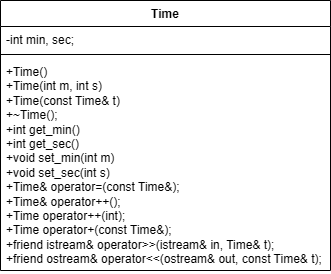

The diagram above was exported from draw.io. Its source (the exported page's mxGraphModel, read from the mxfile embedded in the PNG):
<mxGraphModel dx="1050" dy="522" grid="1" gridSize="10" guides="1" tooltips="1" connect="1" arrows="1" fold="1" page="1" pageScale="1" pageWidth="827" pageHeight="1169" math="0" shadow="0">
  <root>
    <mxCell id="0" />
    <mxCell id="1" parent="0" />
    <mxCell id="AcVY1oCAC-GIyJHoYLgf-1" value="Time" style="swimlane;fontStyle=1;align=center;verticalAlign=top;childLayout=stackLayout;horizontal=1;startSize=26;horizontalStack=0;resizeParent=1;resizeParentMax=0;resizeLast=0;collapsible=1;marginBottom=0;whiteSpace=wrap;html=1;" vertex="1" parent="1">
      <mxGeometry x="334" y="200" width="330" height="270" as="geometry" />
    </mxCell>
    <mxCell id="AcVY1oCAC-GIyJHoYLgf-2" value="-int min, sec;" style="text;strokeColor=none;fillColor=none;align=left;verticalAlign=top;spacingLeft=4;spacingRight=4;overflow=hidden;rotatable=0;points=[[0,0.5],[1,0.5]];portConstraint=eastwest;whiteSpace=wrap;html=1;" vertex="1" parent="AcVY1oCAC-GIyJHoYLgf-1">
      <mxGeometry y="26" width="330" height="24" as="geometry" />
    </mxCell>
    <mxCell id="AcVY1oCAC-GIyJHoYLgf-3" value="" style="line;strokeWidth=1;fillColor=none;align=left;verticalAlign=middle;spacingTop=-1;spacingLeft=3;spacingRight=3;rotatable=0;labelPosition=right;points=[];portConstraint=eastwest;strokeColor=inherit;" vertex="1" parent="AcVY1oCAC-GIyJHoYLgf-1">
      <mxGeometry y="50" width="330" height="8" as="geometry" />
    </mxCell>
    <mxCell id="AcVY1oCAC-GIyJHoYLgf-4" value="&lt;div&gt;+Time()&lt;/div&gt;&lt;div&gt;&lt;span style=&quot;white-space: normal;&quot;&gt;+Time(int m, int s)&lt;/span&gt;&lt;/div&gt;&lt;div&gt;&lt;span style=&quot;white-space: normal;&quot;&gt;+Time(const Time&amp;amp; t)&lt;/span&gt;&lt;/div&gt;&lt;div&gt;&lt;span style=&quot;white-space: normal;&quot;&gt;+~Time();&lt;/span&gt;&lt;/div&gt;&lt;div&gt;&lt;span style=&quot;white-space: normal;&quot;&gt;+int get_min()&lt;/span&gt;&lt;/div&gt;&lt;div&gt;&lt;span style=&quot;white-space: normal;&quot;&gt;+int get_sec()&lt;/span&gt;&lt;/div&gt;&lt;div&gt;&lt;span style=&quot;white-space: normal;&quot;&gt;+void set_min(int m)&lt;/span&gt;&lt;/div&gt;&lt;div&gt;&lt;span style=&quot;white-space: normal;&quot;&gt;+void set_sec(int s)&lt;/span&gt;&lt;/div&gt;&lt;div&gt;&lt;span style=&quot;white-space: normal;&quot;&gt;+Time&amp;amp; operator=(const Time&amp;amp;);&lt;/span&gt;&lt;/div&gt;&lt;div&gt;&lt;span style=&quot;white-space: normal;&quot;&gt;+Time&amp;amp; operator++();&lt;/span&gt;&lt;/div&gt;&lt;div&gt;&lt;span style=&quot;white-space: normal;&quot;&gt;+Time operator++(int);&lt;/span&gt;&lt;/div&gt;&lt;div&gt;&lt;span style=&quot;white-space: normal;&quot;&gt;+Time operator+(const Time&amp;amp;);&lt;/span&gt;&lt;/div&gt;&lt;div&gt;&lt;span style=&quot;white-space: normal;&quot;&gt;+friend istream&amp;amp; operator&amp;gt;&amp;gt;(istream&amp;amp; in, Time&amp;amp; t);&lt;/span&gt;&lt;/div&gt;&lt;div&gt;&lt;span style=&quot;white-space: normal;&quot;&gt;+friend ostream&amp;amp; operator&amp;lt;&amp;lt;(ostream&amp;amp; out, const Time&amp;amp; t);&lt;/span&gt;&lt;/div&gt;" style="text;strokeColor=none;fillColor=none;align=left;verticalAlign=top;spacingLeft=4;spacingRight=4;overflow=hidden;rotatable=0;points=[[0,0.5],[1,0.5]];portConstraint=eastwest;whiteSpace=wrap;html=1;" vertex="1" parent="AcVY1oCAC-GIyJHoYLgf-1">
      <mxGeometry y="58" width="330" height="212" as="geometry" />
    </mxCell>
  </root>
</mxGraphModel>